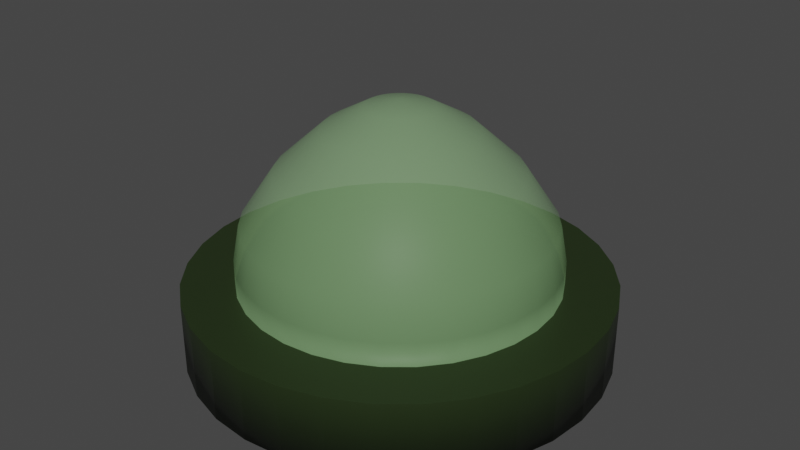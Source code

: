 # Source: warningLight.blend  (saved by Blender 2.81.16; exported with 4.5.12 LTS)
import bpy
from mathutils import Matrix  # noqa: F401  (used for matrix-valued properties, if any)

bpy.ops.wm.read_factory_settings(use_empty=True)
scene = bpy.context.scene
scene.name = 'Scene'

# ---- collections
col_collection = bpy.data.collections.new('Collection'); scene.collection.children.link(col_collection)

# ---- materials (node trees are filled in below, after node groups)
mat_rim = bpy.data.materials.new('rim')
mat_rim.use_transparent_shadow = False
mat_bulb = bpy.data.materials.new('bulb')
mat_bulb.surface_render_method = 'BLENDED'
mat_bulb.blend_method = 'BLEND'
mat_bulb.use_transparent_shadow = False

# ---- material node trees
mat_rim.use_nodes = True; mat_rim.node_tree.nodes.clear()
_N = mat_rim.node_tree.nodes; _L = mat_rim.node_tree.links
n0 = _N.new('ShaderNodeOutputMaterial'); n0.name = 'Material Output'; n0.location = (300, 300)
n1 = _N.new('ShaderNodeBsdfPrincipled'); n1.name = 'Principled BSDF'; n1.location = (10, 300)
n1.distribution = 'GGX'
n1.subsurface_method = 'BURLEY'
n1.inputs[0].default_value = (0.01595, 0.02909, 0.007146, 1.0)
n1.inputs[3].default_value = 1.45
n1.inputs[27].default_value = (0.0, 0.0, 0.0, 1.0)
n1.inputs[28].default_value = 1.0
_L.new(n1.outputs[0], n0.inputs[0])
n0.is_active_output = True
mat_bulb.use_nodes = True; mat_bulb.node_tree.nodes.clear()
_N = mat_bulb.node_tree.nodes; _L = mat_bulb.node_tree.links
n0 = _N.new('ShaderNodeOutputMaterial'); n0.name = 'Material Output'; n0.location = (300, 300)
n1 = _N.new('ShaderNodeBsdfPrincipled'); n1.name = 'Principled BSDF'; n1.location = (10, 300)
n1.distribution = 'GGX'
n1.subsurface_method = 'BURLEY'
n1.inputs[0].default_value = (0.5656, 1.0, 0.4606, 1.0)
n1.inputs[3].default_value = 1.45
n1.inputs[4].default_value = 0.2333
n1.inputs[27].default_value = (0.0, 0.0, 0.0, 1.0)
n1.inputs[28].default_value = 1.0
_L.new(n1.outputs[0], n0.inputs[0])
n0.is_active_output = True

# ---- world
world_world = bpy.data.worlds.new('World'); scene.world = world_world
world_world.use_nodes = True; world_world.node_tree.nodes.clear()
_N = world_world.node_tree.nodes; _L = world_world.node_tree.links
n0 = _N.new('ShaderNodeOutputWorld'); n0.name = 'World Output'; n0.location = (300, 300)
n1 = _N.new('ShaderNodeBackground'); n1.name = 'Background'; n1.location = (10, 300)
n1.inputs[0].default_value = (0.05088, 0.05088, 0.05088, 1.0)
_L.new(n1.outputs[0], n0.inputs[0])
n0.is_active_output = True
world_world.color = (0.05088, 0.05088, 0.05088)
world_world.use_sun_shadow = False
world_world.sun_shadow_jitter_overblur = 0.0

# ---- meshes
me_cylinder_001 = bpy.data.meshes.new('Cylinder.001')
me_cylinder_001.from_pydata([(0.0, 1.0, -0.6659), (8.475e-08, 3.465e-07, 0.8737), (0.1951, 0.9808, -0.6659), (0.3827, 0.9239, -0.6659), (0.5556, 0.8315, -0.6659), (0.7071, 0.7071, -0.6659), (0.8315, 0.5556, -0.6659), (0.9239, 0.3827, -0.6659), (0.9808, 0.1951, -0.6659), (1.0, 7.55e-08, -0.6659), (0.9808, -0.1951, -0.6659), (0.9239, -0.3827, -0.6659), (0.8315, -0.5556, -0.6659), (0.7071, -0.7071, -0.6659), (0.5556, -0.8315, -0.6659), (0.3827, -0.9239, -0.6659), (0.1951, -0.9808, -0.6659), (-3.258e-07, -1.0, -0.6659), (-0.1951, -0.9808, -0.6659), (-0.3827, -0.9239, -0.6659), (-0.5556, -0.8315, -0.6659), (-0.7071, -0.7071, -0.6659), (-0.8315, -0.5556, -0.6659), (-0.9239, -0.3827, -0.6659), (-0.9808, -0.1951, -0.6659), (-1.0, 9.656e-07, -0.6659), (-0.9808, 0.1951, -0.6659), (-0.9239, 0.3827, -0.6659), (-0.8315, 0.5556, -0.6659), (-0.7071, 0.7071, -0.6659), (-0.5556, 0.8315, -0.6659), (-0.3827, 0.9239, -0.6659), (-0.1951, 0.9808, -0.6659), (0.0, 1.0, -0.32), (0.0, 1.0, -0.1138), (0.1951, 0.9808, -0.1138), (0.1951, 0.9808, -0.32), (0.3827, 0.9239, -0.1138), (0.3827, 0.9239, -0.32), (0.5556, 0.8315, -0.1138), (0.5556, 0.8315, -0.32), (0.7071, 0.7071, -0.1138), (0.7071, 0.7071, -0.32), (0.8315, 0.5556, -0.1138), (0.8315, 0.5556, -0.32), (0.9239, 0.3827, -0.1138), (0.9239, 0.3827, -0.32), (0.9808, 0.1951, -0.1138), (0.9808, 0.1951, -0.32), (1.0, 7.55e-08, -0.1138), (1.0, 7.55e-08, -0.32), (0.9808, -0.1951, -0.1138), (0.9808, -0.1951, -0.32), (0.9239, -0.3827, -0.1138), (0.9239, -0.3827, -0.32), (0.8315, -0.5556, -0.1138), (0.8315, -0.5556, -0.32), (0.7071, -0.7071, -0.1138), (0.7071, -0.7071, -0.32), (0.5556, -0.8315, -0.1138), (0.5556, -0.8315, -0.32), (0.3827, -0.9239, -0.1138), (0.3827, -0.9239, -0.32), (0.1951, -0.9808, -0.1138), (0.1951, -0.9808, -0.32), (-3.258e-07, -1.0, -0.1138), (-3.258e-07, -1.0, -0.32), (-0.1951, -0.9808, -0.1138), (-0.1951, -0.9808, -0.32), (-0.3827, -0.9239, -0.1138), (-0.3827, -0.9239, -0.32), (-0.5556, -0.8315, -0.1138), (-0.5556, -0.8315, -0.32), (-0.7071, -0.7071, -0.1138), (-0.7071, -0.7071, -0.32), (-0.8315, -0.5556, -0.1138), (-0.8315, -0.5556, -0.32), (-0.9239, -0.3827, -0.1138), (-0.9239, -0.3827, -0.32), (-0.9808, -0.1951, -0.1138), (-0.9808, -0.1951, -0.32), (-1.0, 9.656e-07, -0.1138), (-1.0, 9.656e-07, -0.32), (-0.9808, 0.1951, -0.1138), (-0.9808, 0.1951, -0.32), (-0.9239, 0.3827, -0.1138), (-0.9239, 0.3827, -0.32), (-0.8315, 0.5556, -0.1138), (-0.8315, 0.5556, -0.32), (-0.7071, 0.7071, -0.1138), (-0.7071, 0.7071, -0.32), (-0.5556, 0.8315, -0.1138), (-0.5556, 0.8315, -0.32), (-0.3827, 0.9239, -0.1138), (-0.3827, 0.9239, -0.32), (-0.1951, 0.9808, -0.1138), (-0.1951, 0.9808, -0.32), (-1.768e-08, 1.33, -0.723), (0.2595, 1.305, -0.723), (0.2595, 1.305, -0.263), (0.509, 1.229, -0.723), (0.509, 1.229, -0.263), (0.739, 1.106, -0.723), (0.739, 1.106, -0.263), (0.9405, 0.9405, -0.723), (0.9405, 0.9405, -0.263), (1.106, 0.739, -0.723), (1.106, 0.739, -0.263), (1.229, 0.509, -0.723), (1.229, 0.509, -0.263), (1.305, 0.2595, -0.723), (1.305, 0.2595, -0.263), (1.33, -2.571e-09, -0.723), (1.33, -2.571e-09, -0.263), (1.305, -0.2595, -0.723), (1.305, -0.2595, -0.263), (1.229, -0.509, -0.723), (1.229, -0.509, -0.263), (1.106, -0.739, -0.723), (1.106, -0.739, -0.263), (0.9405, -0.9405, -0.723), (0.9405, -0.9405, -0.263), (0.739, -1.106, -0.723), (0.739, -1.106, -0.263), (0.509, -1.229, -0.723), (0.509, -1.229, -0.263), (0.2595, -1.305, -0.723), (0.2595, -1.305, -0.263), (-4.511e-07, -1.33, -0.723), (-4.511e-07, -1.33, -0.263), (-0.2595, -1.305, -0.723), (-0.2595, -1.305, -0.263), (-0.509, -1.229, -0.723), (-0.509, -1.229, -0.263), (-0.739, -1.106, -0.723), (-0.739, -1.106, -0.263), (-0.9405, -0.9405, -0.723), (-0.9405, -0.9405, -0.263), (-1.106, -0.739, -0.723), (-1.106, -0.739, -0.263), (-1.229, -0.509, -0.723), (-1.229, -0.509, -0.263), (-1.305, -0.2595, -0.723), (-1.305, -0.2595, -0.263), (-1.33, 1.181e-06, -0.723), (-1.33, 1.181e-06, -0.263), (-1.305, 0.2595, -0.723), (-1.305, 0.2595, -0.263), (-1.229, 0.509, -0.723), (-1.229, 0.509, -0.263), (-1.106, 0.739, -0.723), (-1.106, 0.739, -0.263), (-0.9405, 0.9405, -0.723), (-0.9405, 0.9405, -0.263), (-0.739, 1.106, -0.723), (-0.739, 1.106, -0.263), (-0.509, 1.229, -0.723), (-0.509, 1.229, -0.263), (-0.2595, 1.305, -0.723), (-0.2595, 1.305, -0.263), (-1.768e-08, 1.33, -0.263), (3.91e-09, 0.958, 0.1169), (2.324e-08, 0.7505, 0.429), (4.972e-08, 0.4662, 0.6895), (7.311e-08, 0.215, 0.8312), (0.04195, 0.2109, 0.8312), (0.09095, 0.4572, 0.6895), (0.1464, 0.736, 0.429), (0.1869, 0.9396, 0.1169), (0.08228, 0.1987, 0.8312), (0.1784, 0.4307, 0.6895), (0.2872, 0.6933, 0.429), (0.3666, 0.8851, 0.1169), (0.1195, 0.1788, 0.8312), (0.259, 0.3876, 0.6895), (0.4169, 0.624, 0.429), (0.5322, 0.7966, 0.1169), (0.152, 0.152, 0.8312), (0.3296, 0.3296, 0.6895), (0.5307, 0.5307, 0.429), (0.6774, 0.6774, 0.1169), (0.1788, 0.1195, 0.8312), (0.3876, 0.259, 0.6895), (0.624, 0.4169, 0.429), (0.7966, 0.5322, 0.1169), (0.1986, 0.08228, 0.8312), (0.4307, 0.1784, 0.6895), (0.6933, 0.2872, 0.429), (0.8851, 0.3666, 0.1169), (0.2109, 0.04195, 0.8312), (0.4572, 0.09095, 0.6895), (0.736, 0.1464, 0.429), (0.9396, 0.1869, 0.1169), (0.215, 2.926e-07, 0.8312), (0.4662, 2.231e-07, 0.6895), (0.7505, 1.445e-07, 0.429), (0.958, 8.711e-08, 0.1169), (0.2109, -0.04195, 0.8312), (0.4572, -0.09095, 0.6895), (0.736, -0.1464, 0.429), (0.9396, -0.1869, 0.1169), (0.1986, -0.08228, 0.8312), (0.4307, -0.1784, 0.6895), (0.6933, -0.2872, 0.429), (0.8851, -0.3666, 0.1169), (0.1788, -0.1195, 0.8312), (0.3876, -0.259, 0.6895), (0.624, -0.4169, 0.429), (0.7966, -0.5322, 0.1169), (0.152, -0.152, 0.8312), (0.3296, -0.3296, 0.6895), (0.5307, -0.5307, 0.429), (0.6774, -0.6774, 0.1169), (0.1195, -0.1788, 0.8312), (0.259, -0.3876, 0.6895), (0.4169, -0.624, 0.429), (0.5322, -0.7966, 0.1169), (0.08228, -0.1986, 0.8312), (0.1784, -0.4307, 0.6895), (0.2872, -0.6933, 0.429), (0.3666, -0.8851, 0.1169), (0.04195, -0.2109, 0.8312), (0.09095, -0.4572, 0.6895), (0.1464, -0.736, 0.429), (0.1869, -0.9396, 0.1169), (3.046e-09, -0.215, 0.8312), (-1.022e-07, -0.4662, 0.6895), (-2.213e-07, -0.7505, 0.429), (-3.083e-07, -0.958, 0.1169), (-0.04195, -0.2109, 0.8312), (-0.09095, -0.4572, 0.6895), (-0.1464, -0.736, 0.429), (-0.1869, -0.9396, 0.1169), (-0.08228, -0.1986, 0.8312), (-0.1784, -0.4307, 0.6895), (-0.2872, -0.6933, 0.429), (-0.3666, -0.8851, 0.1169), (-0.1195, -0.1788, 0.8312), (-0.259, -0.3876, 0.6895), (-0.4169, -0.624, 0.429), (-0.5322, -0.7966, 0.1169), (-0.152, -0.152, 0.8312), (-0.3296, -0.3296, 0.6895), (-0.5307, -0.5307, 0.429), (-0.6774, -0.6774, 0.1169), (-0.1788, -0.1195, 0.8312), (-0.3876, -0.259, 0.6895), (-0.624, -0.4169, 0.429), (-0.7966, -0.5322, 0.1169), (-0.1986, -0.08228, 0.8312), (-0.4307, -0.1784, 0.6895), (-0.6933, -0.2872, 0.429), (-0.8851, -0.3666, 0.1169), (-0.2109, -0.04195, 0.8312), (-0.4572, -0.09095, 0.6895), (-0.736, -0.1464, 0.429), (-0.9396, -0.1869, 0.1169), (-0.215, 4.84e-07, 0.8312), (-0.4662, 6.381e-07, 0.6895), (-0.7505, 8.125e-07, 0.429), (-0.958, 9.398e-07, 0.1169), (-0.2109, 0.04195, 0.8312), (-0.4572, 0.09095, 0.6895), (-0.736, 0.1464, 0.429), (-0.9396, 0.1869, 0.1169), (-0.1986, 0.08228, 0.8312), (-0.4307, 0.1784, 0.6895), (-0.6933, 0.2872, 0.429), (-0.8851, 0.3666, 0.1169), (-0.1788, 0.1195, 0.8312), (-0.3876, 0.259, 0.6895), (-0.624, 0.4169, 0.429), (-0.7966, 0.5322, 0.1169), (-0.152, 0.152, 0.8312), (-0.3296, 0.3296, 0.6895), (-0.5307, 0.5307, 0.429), (-0.6774, 0.6774, 0.1169), (-0.1195, 0.1788, 0.8312), (-0.259, 0.3876, 0.6895), (-0.4169, 0.624, 0.429), (-0.5322, 0.7966, 0.1169), (-0.08228, 0.1987, 0.8312), (-0.1784, 0.4307, 0.6895), (-0.2872, 0.6933, 0.429), (-0.3666, 0.8851, 0.1169), (-0.04195, 0.2109, 0.8312), (-0.09095, 0.4572, 0.6895), (-0.1464, 0.736, 0.429), (-0.1869, 0.9396, 0.1169), (8.929e-09, -5.358e-08, -0.263)], [], [(164, 1, 165), (165, 1, 169), (169, 1, 173), (173, 1, 177), (177, 1, 181), (181, 1, 185), (185, 1, 189), (189, 1, 193), (193, 1, 197), (197, 1, 201), (201, 1, 205), (205, 1, 209), (209, 1, 213), (213, 1, 217), (217, 1, 221), (221, 1, 225), (225, 1, 229), (229, 1, 233), (233, 1, 237), (237, 1, 241), (241, 1, 245), (245, 1, 249), (249, 1, 253), (253, 1, 257), (257, 1, 261), (261, 1, 265), (265, 1, 269), (269, 1, 273), (273, 1, 277), (277, 1, 281), (281, 1, 285), (285, 1, 164), (0, 2, 3, 4, 5, 6, 7, 8, 9, 10, 11, 12, 13, 14, 15, 16, 17, 18, 19, 20, 21, 22, 23, 24, 25, 26, 27, 28, 29, 30, 31, 32), (72, 74, 137, 135), (96, 95, 34, 33), (28, 27, 148, 150), (94, 93, 95, 96), (46, 48, 111, 109), (92, 91, 93, 94), (2, 0, 97, 98), (90, 89, 91, 92), (19, 18, 130, 132), (88, 87, 89, 90), (10, 9, 112, 114), (86, 85, 87, 88), (74, 76, 139, 137), (84, 83, 85, 86), (48, 50, 113, 111), (82, 81, 83, 84), (27, 26, 146, 148), (80, 79, 81, 82), (76, 78, 141, 139), (78, 77, 79, 80), (18, 17, 128, 130), (76, 75, 77, 78), (50, 52, 115, 113), (74, 73, 75, 76), (9, 8, 110, 112), (72, 71, 73, 74), (78, 80, 143, 141), (70, 69, 71, 72), (26, 25, 144, 146), (68, 67, 69, 70), (52, 54, 117, 115), (66, 65, 67, 68), (17, 16, 126, 128), (64, 63, 65, 66), (8, 7, 108, 110), (62, 61, 63, 64), (80, 82, 145, 143), (60, 59, 61, 62), (54, 56, 119, 117), (58, 57, 59, 60), (25, 24, 142, 144), (56, 55, 57, 58), (82, 84, 147, 145), (54, 53, 55, 56), (16, 15, 124, 126), (52, 51, 53, 54), (56, 58, 121, 119), (50, 49, 51, 52), (7, 6, 106, 108), (48, 47, 49, 50), (0, 32, 158, 97), (46, 45, 47, 48), (84, 86, 149, 147), (44, 43, 45, 46), (24, 23, 140, 142), (42, 41, 43, 44), (58, 60, 123, 121), (40, 39, 41, 42), (15, 14, 122, 124), (38, 37, 39, 40), (6, 5, 104, 106), (36, 35, 37, 38), (86, 88, 151, 149), (33, 34, 35, 36), (158, 159, 160, 97), (156, 157, 159, 158), (154, 155, 157, 156), (152, 153, 155, 154), (150, 151, 153, 152), (148, 149, 151, 150), (146, 147, 149, 148), (144, 145, 147, 146), (142, 143, 145, 144), (140, 141, 143, 142), (138, 139, 141, 140), (136, 137, 139, 138), (134, 135, 137, 136), (132, 133, 135, 134), (130, 131, 133, 132), (128, 129, 131, 130), (126, 127, 129, 128), (124, 125, 127, 126), (122, 123, 125, 124), (120, 121, 123, 122), (118, 119, 121, 120), (116, 117, 119, 118), (114, 115, 117, 116), (112, 113, 115, 114), (110, 111, 113, 112), (108, 109, 111, 110), (106, 107, 109, 108), (104, 105, 107, 106), (102, 103, 105, 104), (100, 101, 103, 102), (98, 99, 101, 100), (97, 160, 99, 98), (11, 10, 114, 116), (44, 46, 109, 107), (20, 19, 132, 134), (70, 72, 135, 133), (96, 33, 160, 159), (29, 28, 150, 152), (3, 2, 98, 100), (42, 44, 107, 105), (68, 70, 133, 131), (12, 11, 116, 118), (94, 96, 159, 157), (21, 20, 134, 136), (40, 42, 105, 103), (30, 29, 152, 154), (66, 68, 131, 129), (92, 94, 157, 155), (4, 3, 100, 102), (13, 12, 118, 120), (38, 40, 103, 101), (22, 21, 136, 138), (64, 66, 129, 127), (90, 92, 155, 153), (31, 30, 154, 156), (5, 4, 102, 104), (36, 38, 101, 99), (62, 64, 127, 125), (14, 13, 120, 122), (88, 90, 153, 151), (23, 22, 138, 140), (33, 36, 99, 160), (32, 31, 156, 158), (60, 62, 125, 123), (95, 288, 161, 34), (288, 287, 162, 161), (287, 286, 163, 162), (286, 285, 164, 163), (93, 284, 288, 95), (284, 283, 287, 288), (283, 282, 286, 287), (282, 281, 285, 286), (91, 280, 284, 93), (280, 279, 283, 284), (279, 278, 282, 283), (278, 277, 281, 282), (89, 276, 280, 91), (276, 275, 279, 280), (275, 274, 278, 279), (274, 273, 277, 278), (87, 272, 276, 89), (272, 271, 275, 276), (271, 270, 274, 275), (270, 269, 273, 274), (85, 268, 272, 87), (268, 267, 271, 272), (267, 266, 270, 271), (266, 265, 269, 270), (83, 264, 268, 85), (264, 263, 267, 268), (263, 262, 266, 267), (262, 261, 265, 266), (81, 260, 264, 83), (260, 259, 263, 264), (259, 258, 262, 263), (258, 257, 261, 262), (79, 256, 260, 81), (256, 255, 259, 260), (255, 254, 258, 259), (254, 253, 257, 258), (77, 252, 256, 79), (252, 251, 255, 256), (251, 250, 254, 255), (250, 249, 253, 254), (75, 248, 252, 77), (248, 247, 251, 252), (247, 246, 250, 251), (246, 245, 249, 250), (73, 244, 248, 75), (244, 243, 247, 248), (243, 242, 246, 247), (242, 241, 245, 246), (71, 240, 244, 73), (240, 239, 243, 244), (239, 238, 242, 243), (238, 237, 241, 242), (69, 236, 240, 71), (236, 235, 239, 240), (235, 234, 238, 239), (234, 233, 237, 238), (67, 232, 236, 69), (232, 231, 235, 236), (231, 230, 234, 235), (230, 229, 233, 234), (65, 228, 232, 67), (228, 227, 231, 232), (227, 226, 230, 231), (226, 225, 229, 230), (63, 224, 228, 65), (224, 223, 227, 228), (223, 222, 226, 227), (222, 221, 225, 226), (61, 220, 224, 63), (220, 219, 223, 224), (219, 218, 222, 223), (218, 217, 221, 222), (59, 216, 220, 61), (216, 215, 219, 220), (215, 214, 218, 219), (214, 213, 217, 218), (57, 212, 216, 59), (212, 211, 215, 216), (211, 210, 214, 215), (210, 209, 213, 214), (55, 208, 212, 57), (208, 207, 211, 212), (207, 206, 210, 211), (206, 205, 209, 210), (53, 204, 208, 55), (204, 203, 207, 208), (203, 202, 206, 207), (202, 201, 205, 206), (51, 200, 204, 53), (200, 199, 203, 204), (199, 198, 202, 203), (198, 197, 201, 202), (49, 196, 200, 51), (196, 195, 199, 200), (195, 194, 198, 199), (194, 193, 197, 198), (47, 192, 196, 49), (192, 191, 195, 196), (191, 190, 194, 195), (190, 189, 193, 194), (45, 188, 192, 47), (188, 187, 191, 192), (187, 186, 190, 191), (186, 185, 189, 190), (43, 184, 188, 45), (184, 183, 187, 188), (183, 182, 186, 187), (182, 181, 185, 186), (41, 180, 184, 43), (180, 179, 183, 184), (179, 178, 182, 183), (178, 177, 181, 182), (39, 176, 180, 41), (176, 175, 179, 180), (175, 174, 178, 179), (174, 173, 177, 178), (37, 172, 176, 39), (172, 171, 175, 176), (171, 170, 174, 175), (170, 169, 173, 174), (35, 168, 172, 37), (168, 167, 171, 172), (167, 166, 170, 171), (166, 165, 169, 170), (34, 161, 168, 35), (161, 162, 167, 168), (162, 163, 166, 167), (163, 164, 165, 166), (96, 94, 92, 90, 88, 86, 84, 82, 80, 78, 76, 74, 72, 70, 68, 66, 64, 62, 60, 58, 56, 54, 52, 50, 48, 46, 44, 42, 40, 38, 36, 33), (157, 159, 289), (159, 160, 289), (160, 99, 289), (99, 101, 289), (101, 103, 289), (103, 105, 289), (105, 107, 289), (107, 109, 289), (109, 111, 289), (111, 113, 289), (113, 115, 289), (115, 117, 289), (117, 119, 289), (119, 121, 289), (121, 123, 289), (123, 125, 289), (125, 127, 289), (127, 129, 289), (129, 131, 289), (131, 133, 289), (133, 135, 289), (135, 137, 289), (137, 139, 289), (139, 141, 289), (141, 143, 289), (143, 145, 289), (145, 147, 289), (147, 149, 289), (149, 151, 289), (151, 153, 289), (153, 155, 289), (155, 157, 289)])
me_cylinder_001.polygons.foreach_set('use_smooth', [1, 1, 1, 1, 1, 1, 1, 1, 1, 1, 1, 1, 1, 1, 1, 1, 1, 1, 1, 1, 1, 1, 1, 1, 1, 1, 1, 1, 1, 1, 1, 1, 1, 1, 1, 1, 1, 1, 1, 1, 1, 1, 1, 1, 1, 1, 1, 1, 1, 1, 1, 1, 1, 1, 1, 1, 1, 1, 1, 1, 1, 1, 1, 1, 1, 1, 1, 1, 1, 1, 1, 1, 1, 1, 1, 1, 1, 1, 1, 1, 1, 1, 1, 1, 1, 1, 1, 1, 1, 1, 1, 1, 1, 1, 1, 1, 1, 1, 1, 1, 1, 1, 1, 1, 1, 1, 1, 1, 1, 1, 1, 1, 1, 1, 1, 1, 1, 1, 1, 1, 1, 1, 1, 1, 1, 1, 1, 1, 1, 1, 1, 1, 1, 1, 1, 1, 1, 1, 1, 1, 1, 1, 1, 1, 1, 1, 1, 1, 1, 1, 1, 1, 1, 1, 1, 1, 1, 1, 1, 1, 1, 1, 1, 1, 1, 1, 1, 1, 1, 1, 1, 1, 1, 1, 1, 1, 1, 1, 1, 1, 1, 1, 1, 1, 1, 1, 1, 1, 1, 1, 1, 1, 1, 1, 1, 1, 1, 1, 1, 1, 1, 1, 1, 1, 1, 1, 1, 1, 1, 1, 1, 1, 1, 1, 1, 1, 1, 1, 1, 1, 1, 1, 1, 1, 1, 1, 1, 1, 1, 1, 1, 1, 1, 1, 1, 1, 1, 1, 1, 1, 1, 1, 1, 1, 1, 1, 1, 1, 1, 1, 1, 1, 1, 1, 1, 1, 1, 1, 1, 1, 1, 1, 1, 1, 1, 1, 1, 1, 1, 1, 1, 1, 1, 1, 1, 1, 1, 1, 1, 1, 1, 1, 1, 1, 1, 1, 1, 1, 1, 0, 0, 0, 0, 0, 0, 0, 0, 0, 0, 0, 0, 0, 0, 0, 0, 0, 0, 0, 0, 0, 0, 0, 0, 0, 0, 0, 0, 0, 0, 0, 0, 0])
me_cylinder_001.polygons.foreach_set('material_index', [1, 1, 1, 1, 1, 1, 1, 1, 1, 1, 1, 1, 1, 1, 1, 1, 1, 1, 1, 1, 1, 1, 1, 1, 1, 1, 1, 1, 1, 1, 1, 1, 0, 0, 1, 0, 1, 0, 1, 0, 1, 0, 1, 0, 1, 0, 1, 0, 1, 0, 1, 0, 1, 0, 1, 0, 1, 0, 1, 0, 1, 0, 1, 0, 1, 0, 1, 0, 1, 0, 1, 0, 1, 0, 1, 0, 1, 0, 1, 0, 1, 0, 1, 0, 1, 0, 1, 0, 1, 0, 1, 0, 1, 0, 1, 0, 1, 0, 0, 0, 0, 0, 0, 0, 0, 0, 0, 0, 0, 0, 0, 0, 0, 0, 0, 0, 0, 0, 0, 0, 0, 0, 0, 0, 0, 0, 0, 0, 0, 0, 0, 0, 0, 0, 0, 0, 0, 0, 0, 0, 0, 0, 0, 0, 0, 0, 0, 0, 0, 0, 0, 0, 0, 0, 0, 0, 0, 0, 0, 0, 0, 1, 1, 1, 1, 1, 1, 1, 1, 1, 1, 1, 1, 1, 1, 1, 1, 1, 1, 1, 1, 1, 1, 1, 1, 1, 1, 1, 1, 1, 1, 1, 1, 1, 1, 1, 1, 1, 1, 1, 1, 1, 1, 1, 1, 1, 1, 1, 1, 1, 1, 1, 1, 1, 1, 1, 1, 1, 1, 1, 1, 1, 1, 1, 1, 1, 1, 1, 1, 1, 1, 1, 1, 1, 1, 1, 1, 1, 1, 1, 1, 1, 1, 1, 1, 1, 1, 1, 1, 1, 1, 1, 1, 1, 1, 1, 1, 1, 1, 1, 1, 1, 1, 1, 1, 1, 1, 1, 1, 1, 1, 1, 1, 1, 1, 1, 1, 1, 1, 1, 1, 1, 1, 1, 1, 1, 1, 1, 1, 0, 0, 0, 0, 0, 0, 0, 0, 0, 0, 0, 0, 0, 0, 0, 0, 0, 0, 0, 0, 0, 0, 0, 0, 0, 0, 0, 0, 0, 0, 0, 0, 0])
_uv = me_cylinder_001.uv_layers.new(name='UVMap')
_uv.uv.foreach_set('vector', [1.0, 0.9506, 0.9688, 1.0, 0.9688, 0.9506, 0.9688, 0.9506, 0.9375, 1.0, 0.9375, 0.9506, 0.9375, 0.9506, 0.9062, 1.0, 0.9062, 0.9506, 0.9062, 0.9506, 0.875, 1.0, 0.875, 0.9506, 0.875, 0.9506, 0.8438, 1.0, 0.8438, 0.9506, 0.8438, 0.9506, 0.8125, 1.0, 0.8125, 0.9506, 0.8125, 0.9506, 0.7812, 1.0, 0.7812, 0.9506, 0.7812, 0.9506, 0.75, 1.0, 0.75, 0.9506, 0.75, 0.9506, 0.7188, 1.0, 0.7188, 0.9506, 0.7188, 0.9506, 0.6875, 1.0, 0.6875, 0.9506, 0.6875, 0.9506, 0.6562, 1.0, 0.6563, 0.9506, 0.6563, 0.9506, 0.625, 1.0, 0.625, 0.9506, 0.625, 0.9506, 0.5938, 1.0, 0.5938, 0.9506, 0.5938, 0.9506, 0.5625, 1.0, 0.5625, 0.9506, 0.5625, 0.9506, 0.5312, 1.0, 0.5312, 0.9506, 0.5312, 0.9506, 0.5, 1.0, 0.5, 0.9506, 0.5, 0.9506, 0.4688, 1.0, 0.4688, 0.9506, 0.4688, 0.9506, 0.4375, 1.0, 0.4375, 0.9506, 0.4375, 0.9506, 0.4062, 1.0, 0.4063, 0.9506, 0.4063, 0.9506, 0.375, 1.0, 0.375, 0.9506, 0.375, 0.9506, 0.3438, 1.0, 0.3438, 0.9506, 0.3438, 0.9506, 0.3125, 1.0, 0.3125, 0.9506, 0.3125, 0.9506, 0.2812, 1.0, 0.2812, 0.9506, 0.2812, 0.9506, 0.25, 1.0, 0.25, 0.9506, 0.25, 0.9506, 0.2188, 1.0, 0.2188, 0.9506, 0.2188, 0.9506, 0.1875, 1.0, 0.1875, 0.9506, 0.1875, 0.9506, 0.1562, 1.0, 0.1562, 0.9506, 0.1562, 0.9506, 0.125, 1.0, 0.125, 0.9506, 0.125, 0.9506, 0.09375, 1.0, 0.09375, 0.9506, 0.09375, 0.9506, 0.0625, 1.0, 0.0625, 0.9506, 0.0625, 0.9506, 0.03125, 1.0, 0.03125, 0.9506, 0.03125, 0.9506, 0.0, 1.0, 0.0, 0.9506, 0.75, 0.49, 0.7968, 0.4854, 0.8418, 0.4717, 0.8833, 0.4496, 0.9197, 0.4197, 0.9496, 0.3833, 0.9717, 0.3418, 0.9854, 0.2968, 0.99, 0.25, 0.9854, 0.2032, 0.9717, 0.1582, 0.9496, 0.1167, 0.9197, 0.08029, 0.8833, 0.05045, 0.8418, 0.02827, 0.7968, 0.01461, 0.75, 0.01, 0.7032, 0.01461, 0.6582, 0.02827, 0.6167, 0.05045, 0.5803, 0.08029, 0.5504, 0.1167, 0.5283, 0.1582, 0.5146, 0.2032, 0.51, 0.25, 0.5146, 0.2968, 0.5283, 0.3418, 0.5504, 0.3833, 0.5803, 0.4197, 0.6167, 0.4496, 0.6582, 0.4717, 0.7032, 0.4854, 0.4062, 0.5865, 0.375, 0.5865, 0.375, 0.5865, 0.4062, 0.5865, 0.03125, 0.5865, 0.03125, 0.7531, 0.0, 0.7531, 0.0, 0.5865, 0.5504, 0.3833, 0.5283, 0.3418, 0.5283, 0.3418, 0.5504, 0.3833, 0.0625, 0.5865, 0.0625, 0.7531, 0.03125, 0.7531, 0.03125, 0.5865, 0.8125, 0.5865, 0.7812, 0.5865, 0.7812, 0.5865, 0.8125, 0.5865, 0.09375, 0.5865, 0.09375, 0.7531, 0.0625, 0.7531, 0.0625, 0.5865, 0.7968, 0.4854, 0.75, 0.49, 0.75, 0.49, 0.7968, 0.4854, 0.125, 0.5865, 0.125, 0.7531, 0.09375, 0.7531, 0.09375, 0.5865, 0.6582, 0.02827, 0.7032, 0.01461, 0.7032, 0.01461, 0.6582, 0.02827, 0.1562, 0.5865, 0.1562, 0.7531, 0.125, 0.7531, 0.125, 0.5865, 0.9854, 0.2032, 0.99, 0.25, 0.99, 0.25, 0.9854, 0.2032, 0.1875, 0.5865, 0.1875, 0.7531, 0.1562, 0.7531, 0.1562, 0.5865, 0.375, 0.5865, 0.3438, 0.5865, 0.3438, 0.5865, 0.375, 0.5865, 0.2188, 0.5865, 0.2188, 0.7531, 0.1875, 0.7531, 0.1875, 0.5865, 0.7812, 0.5865, 0.75, 0.5865, 0.75, 0.5865, 0.7812, 0.5865, 0.25, 0.5865, 0.25, 0.7531, 0.2188, 0.7531, 0.2188, 0.5865, 0.5283, 0.3418, 0.5146, 0.2968, 0.5146, 0.2968, 0.5283, 0.3418, 0.2812, 0.5865, 0.2812, 0.7531, 0.25, 0.7531, 0.25, 0.5865, 0.3438, 0.5865, 0.3125, 0.5865, 0.3125, 0.5865, 0.3438, 0.5865, 0.3125, 0.5865, 0.3125, 0.7531, 0.2812, 0.7531, 0.2812, 0.5865, 0.7032, 0.01461, 0.75, 0.01, 0.75, 0.01, 0.7032, 0.01461, 0.3438, 0.5865, 0.3438, 0.7531, 0.3125, 0.7531, 0.3125, 0.5865, 0.75, 0.5865, 0.7188, 0.5865, 0.7188, 0.5865, 0.75, 0.5865, 0.375, 0.5865, 0.375, 0.7531, 0.3438, 0.7531, 0.3438, 0.5865, 0.99, 0.25, 0.9854, 0.2968, 0.9854, 0.2968, 0.99, 0.25, 0.4062, 0.5865, 0.4062, 0.7531, 0.375, 0.7531, 0.375, 0.5865, 0.3125, 0.5865, 0.2812, 0.5865, 0.2812, 0.5865, 0.3125, 0.5865, 0.4375, 0.5865, 0.4375, 0.7531, 0.4062, 0.7531, 0.4062, 0.5865, 0.5146, 0.2968, 0.51, 0.25, 0.51, 0.25, 0.5146, 0.2968, 0.4688, 0.5865, 0.4688, 0.7531, 0.4375, 0.7531, 0.4375, 0.5865, 0.7188, 0.5865, 0.6875, 0.5865, 0.6875, 0.5865, 0.7188, 0.5865, 0.5, 0.5865, 0.5, 0.7531, 0.4688, 0.7531, 0.4688, 0.5865, 0.75, 0.01, 0.7968, 0.01461, 0.7968, 0.01461, 0.75, 0.01, 0.5312, 0.5865, 0.5312, 0.7531, 0.5, 0.7531, 0.5, 0.5865, 0.9854, 0.2968, 0.9717, 0.3418, 0.9717, 0.3418, 0.9854, 0.2968, 0.5625, 0.5865, 0.5625, 0.7531, 0.5312, 0.7531, 0.5312, 0.5865, 0.2812, 0.5865, 0.25, 0.5865, 0.25, 0.5865, 0.2812, 0.5865, 0.5938, 0.5865, 0.5938, 0.7531, 0.5625, 0.7531, 0.5625, 0.5865, 0.6875, 0.5865, 0.6562, 0.5865, 0.6562, 0.5865, 0.6875, 0.5865, 0.625, 0.5865, 0.625, 0.7531, 0.5938, 0.7531, 0.5938, 0.5865, 0.51, 0.25, 0.5146, 0.2032, 0.5146, 0.2032, 0.51, 0.25, 0.6562, 0.5865, 0.6562, 0.7531, 0.625, 0.7531, 0.625, 0.5865, 0.25, 0.5865, 0.2188, 0.5865, 0.2188, 0.5865, 0.25, 0.5865, 0.6875, 0.5865, 0.6875, 0.7531, 0.6562, 0.7531, 0.6562, 0.5865, 0.7968, 0.01461, 0.8418, 0.02827, 0.8418, 0.02827, 0.7968, 0.01461, 0.7188, 0.5865, 0.7188, 0.7531, 0.6875, 0.7531, 0.6875, 0.5865, 0.6562, 0.5865, 0.625, 0.5865, 0.625, 0.5865, 0.6562, 0.5865, 0.75, 0.5865, 0.75, 0.7531, 0.7188, 0.7531, 0.7188, 0.5865, 0.9717, 0.3418, 0.9496, 0.3833, 0.9496, 0.3833, 0.9717, 0.3418, 0.7812, 0.5865, 0.7812, 0.7531, 0.75, 0.7531, 0.75, 0.5865, 0.75, 0.49, 0.7032, 0.4854, 0.7032, 0.4854, 0.75, 0.49, 0.8125, 0.5865, 0.8125, 0.7531, 0.7812, 0.7531, 0.7812, 0.5865, 0.2188, 0.5865, 0.1875, 0.5865, 0.1875, 0.5865, 0.2188, 0.5865, 0.8438, 0.5865, 0.8438, 0.7531, 0.8125, 0.7531, 0.8125, 0.5865, 0.5146, 0.2032, 0.5283, 0.1582, 0.5283, 0.1582, 0.5146, 0.2032, 0.875, 0.5865, 0.875, 0.7531, 0.8438, 0.7531, 0.8438, 0.5865, 0.625, 0.5865, 0.5938, 0.5865, 0.5938, 0.5865, 0.625, 0.5865, 0.9062, 0.5865, 0.9062, 0.7531, 0.875, 0.7531, 0.875, 0.5865, 0.8418, 0.02827, 0.8833, 0.05045, 0.8833, 0.05045, 0.8418, 0.02827, 0.9375, 0.5865, 0.9375, 0.7531, 0.9062, 0.7531, 0.9062, 0.5865, 0.9496, 0.3833, 0.9197, 0.4197, 0.9197, 0.4197, 0.9496, 0.3833, 0.9688, 0.5865, 0.9688, 0.7531, 0.9375, 0.7531, 0.9375, 0.5865, 0.1875, 0.5865, 0.1562, 0.5865, 0.1562, 0.5865, 0.1875, 0.5865, 1.0, 0.5865, 1.0, 0.7531, 0.9688, 0.7531, 0.9688, 0.5865, 0.03125, 0.5, 0.03125, 0.5865, 0.0, 0.5865, 0.0, 0.5, 0.0625, 0.5, 0.0625, 0.5865, 0.03125, 0.5865, 0.03125, 0.5, 0.09375, 0.5, 0.09375, 0.5865, 0.0625, 0.5865, 0.0625, 0.5, 0.125, 0.5, 0.125, 0.5865, 0.09375, 0.5865, 0.09375, 0.5, 0.1562, 0.5, 0.1562, 0.5865, 0.125, 0.5865, 0.125, 0.5, 0.1875, 0.5, 0.1875, 0.5865, 0.1562, 0.5865, 0.1562, 0.5, 0.2188, 0.5, 0.2188, 0.5865, 0.1875, 0.5865, 0.1875, 0.5, 0.25, 0.5, 0.25, 0.5865, 0.2188, 0.5865, 0.2188, 0.5, 0.2812, 0.5, 0.2812, 0.5865, 0.25, 0.5865, 0.25, 0.5, 0.3125, 0.5, 0.3125, 0.5865, 0.2812, 0.5865, 0.2812, 0.5, 0.3438, 0.5, 0.3438, 0.5865, 0.3125, 0.5865, 0.3125, 0.5, 0.375, 0.5, 0.375, 0.5865, 0.3438, 0.5865, 0.3438, 0.5, 0.4062, 0.5, 0.4062, 0.5865, 0.375, 0.5865, 0.375, 0.5, 0.4375, 0.5, 0.4375, 0.5865, 0.4062, 0.5865, 0.4062, 0.5, 0.4688, 0.5, 0.4688, 0.5865, 0.4375, 0.5865, 0.4375, 0.5, 0.5, 0.5, 0.5, 0.5865, 0.4688, 0.5865, 0.4688, 0.5, 0.5312, 0.5, 0.5312, 0.5865, 0.5, 0.5865, 0.5, 0.5, 0.5625, 0.5, 0.5625, 0.5865, 0.5312, 0.5865, 0.5312, 0.5, 0.5938, 0.5, 0.5938, 0.5865, 0.5625, 0.5865, 0.5625, 0.5, 0.625, 0.5, 0.625, 0.5865, 0.5938, 0.5865, 0.5938, 0.5, 0.6562, 0.5, 0.6562, 0.5865, 0.625, 0.5865, 0.625, 0.5, 0.6875, 0.5, 0.6875, 0.5865, 0.6562, 0.5865, 0.6562, 0.5, 0.7188, 0.5, 0.7188, 0.5865, 0.6875, 0.5865, 0.6875, 0.5, 0.75, 0.5, 0.75, 0.5865, 0.7188, 0.5865, 0.7188, 0.5, 0.7812, 0.5, 0.7812, 0.5865, 0.75, 0.5865, 0.75, 0.5, 0.8125, 0.5, 0.8125, 0.5865, 0.7812, 0.5865, 0.7812, 0.5, 0.8438, 0.5, 0.8438, 0.5865, 0.8125, 0.5865, 0.8125, 0.5, 0.875, 0.5, 0.875, 0.5865, 0.8438, 0.5865, 0.8438, 0.5, 0.9062, 0.5, 0.9062, 0.5865, 0.875, 0.5865, 0.875, 0.5, 0.9375, 0.5, 0.9375, 0.5865, 0.9062, 0.5865, 0.9062, 0.5, 0.9688, 0.5, 0.9688, 0.5865, 0.9375, 0.5865, 0.9375, 0.5, 1.0, 0.5, 1.0, 0.5865, 0.9688, 0.5865, 0.9688, 0.5, 0.9717, 0.1582, 0.9854, 0.2032, 0.9854, 0.2032, 0.9717, 0.1582, 0.8438, 0.5865, 0.8125, 0.5865, 0.8125, 0.5865, 0.8438, 0.5865, 0.6167, 0.05045, 0.6582, 0.02827, 0.6582, 0.02827, 0.6167, 0.05045, 0.4375, 0.5865, 0.4062, 0.5865, 0.4062, 0.5865, 0.4375, 0.5865, 0.03125, 0.5865, 0.0, 0.5865, 0.0, 0.5865, 0.03125, 0.5865, 0.5803, 0.4197, 0.5504, 0.3833, 0.5504, 0.3833, 0.5803, 0.4197, 0.8418, 0.4717, 0.7968, 0.4854, 0.7968, 0.4854, 0.8418, 0.4717, 0.875, 0.5865, 0.8438, 0.5865, 0.8438, 0.5865, 0.875, 0.5865, 0.4688, 0.5865, 0.4375, 0.5865, 0.4375, 0.5865, 0.4688, 0.5865, 0.9496, 0.1167, 0.9717, 0.1582, 0.9717, 0.1582, 0.9496, 0.1167, 0.0625, 0.5865, 0.03125, 0.5865, 0.03125, 0.5865, 0.0625, 0.5865, 0.5803, 0.08029, 0.6167, 0.05045, 0.6167, 0.05045, 0.5803, 0.08029, 0.9062, 0.5865, 0.875, 0.5865, 0.875, 0.5865, 0.9062, 0.5865, 0.6167, 0.4496, 0.5803, 0.4197, 0.5803, 0.4197, 0.6167, 0.4496, 0.5, 0.5865, 0.4688, 0.5865, 0.4688, 0.5865, 0.5, 0.5865, 0.09375, 0.5865, 0.0625, 0.5865, 0.0625, 0.5865, 0.09375, 0.5865, 0.8833, 0.4496, 0.8418, 0.4717, 0.8418, 0.4717, 0.8833, 0.4496, 0.9197, 0.08029, 0.9496, 0.1167, 0.9496, 0.1167, 0.9197, 0.08029, 0.9375, 0.5865, 0.9062, 0.5865, 0.9062, 0.5865, 0.9375, 0.5865, 0.5504, 0.1167, 0.5803, 0.08029, 0.5803, 0.08029, 0.5504, 0.1167, 0.5312, 0.5865, 0.5, 0.5865, 0.5, 0.5865, 0.5312, 0.5865, 0.125, 0.5865, 0.09375, 0.5865, 0.09375, 0.5865, 0.125, 0.5865, 0.6582, 0.4717, 0.6167, 0.4496, 0.6167, 0.4496, 0.6582, 0.4717, 0.9197, 0.4197, 0.8833, 0.4496, 0.8833, 0.4496, 0.9197, 0.4197, 0.9688, 0.5865, 0.9375, 0.5865, 0.9375, 0.5865, 0.9688, 0.5865, 0.5625, 0.5865, 0.5312, 0.5865, 0.5312, 0.5865, 0.5625, 0.5865, 0.8833, 0.05045, 0.9197, 0.08029, 0.9197, 0.08029, 0.8833, 0.05045, 0.1562, 0.5865, 0.125, 0.5865, 0.125, 0.5865, 0.1562, 0.5865, 0.5283, 0.1582, 0.5504, 0.1167, 0.5504, 0.1167, 0.5283, 0.1582, 1.0, 0.5865, 0.9688, 0.5865, 0.9688, 0.5865, 1.0, 0.5865, 0.7032, 0.4854, 0.6582, 0.4717, 0.6582, 0.4717, 0.7032, 0.4854, 0.5938, 0.5865, 0.5625, 0.5865, 0.5625, 0.5865, 0.5938, 0.5865, 0.03125, 0.7531, 0.03125, 0.8025, 0.0, 0.8025, 0.0, 0.7531, 0.03125, 0.8025, 0.03125, 0.8519, 0.0, 0.8519, 0.0, 0.8025, 0.03125, 0.8519, 0.03125, 0.9013, 0.0, 0.9013, 0.0, 0.8519, 0.03125, 0.9013, 0.03125, 0.9506, 0.0, 0.9506, 0.0, 0.9013, 0.0625, 0.7531, 0.0625, 0.8025, 0.03125, 0.8025, 0.03125, 0.7531, 0.0625, 0.8025, 0.0625, 0.8519, 0.03125, 0.8519, 0.03125, 0.8025, 0.0625, 0.8519, 0.0625, 0.9013, 0.03125, 0.9013, 0.03125, 0.8519, 0.0625, 0.9013, 0.0625, 0.9506, 0.03125, 0.9506, 0.03125, 0.9013, 0.09375, 0.7531, 0.09375, 0.8025, 0.0625, 0.8025, 0.0625, 0.7531, 0.09375, 0.8025, 0.09375, 0.8519, 0.0625, 0.8519, 0.0625, 0.8025, 0.09375, 0.8519, 0.09375, 0.9013, 0.0625, 0.9013, 0.0625, 0.8519, 0.09375, 0.9013, 0.09375, 0.9506, 0.0625, 0.9506, 0.0625, 0.9013, 0.125, 0.7531, 0.125, 0.8025, 0.09375, 0.8025, 0.09375, 0.7531, 0.125, 0.8025, 0.125, 0.8519, 0.09375, 0.8519, 0.09375, 0.8025, 0.125, 0.8519, 0.125, 0.9013, 0.09375, 0.9013, 0.09375, 0.8519, 0.125, 0.9013, 0.125, 0.9506, 0.09375, 0.9506, 0.09375, 0.9013, 0.1562, 0.7531, 0.1562, 0.8025, 0.125, 0.8025, 0.125, 0.7531, 0.1562, 0.8025, 0.1562, 0.8519, 0.125, 0.8519, 0.125, 0.8025, 0.1562, 0.8519, 0.1562, 0.9013, 0.125, 0.9013, 0.125, 0.8519, 0.1562, 0.9013, 0.1562, 0.9506, 0.125, 0.9506, 0.125, 0.9013, 0.1875, 0.7531, 0.1875, 0.8025, 0.1562, 0.8025, 0.1562, 0.7531, 0.1875, 0.8025, 0.1875, 0.8519, 0.1562, 0.8519, 0.1562, 0.8025, 0.1875, 0.8519, 0.1875, 0.9013, 0.1562, 0.9013, 0.1562, 0.8519, 0.1875, 0.9013, 0.1875, 0.9506, 0.1562, 0.9506, 0.1562, 0.9013, 0.2188, 0.7531, 0.2188, 0.8025, 0.1875, 0.8025, 0.1875, 0.7531, 0.2188, 0.8025, 0.2188, 0.8519, 0.1875, 0.8519, 0.1875, 0.8025, 0.2188, 0.8519, 0.2188, 0.9013, 0.1875, 0.9013, 0.1875, 0.8519, 0.2188, 0.9013, 0.2188, 0.9506, 0.1875, 0.9506, 0.1875, 0.9013, 0.25, 0.7531, 0.25, 0.8025, 0.2188, 0.8025, 0.2188, 0.7531, 0.25, 0.8025, 0.25, 0.8519, 0.2188, 0.8519, 0.2188, 0.8025, 0.25, 0.8519, 0.25, 0.9013, 0.2188, 0.9013, 0.2188, 0.8519, 0.25, 0.9013, 0.25, 0.9506, 0.2188, 0.9506, 0.2188, 0.9013, 0.2812, 0.7531, 0.2812, 0.8025, 0.25, 0.8025, 0.25, 0.7531, 0.2812, 0.8025, 0.2812, 0.8519, 0.25, 0.8519, 0.25, 0.8025, 0.2812, 0.8519, 0.2812, 0.9013, 0.25, 0.9013, 0.25, 0.8519, 0.2812, 0.9013, 0.2812, 0.9506, 0.25, 0.9506, 0.25, 0.9013, 0.3125, 0.7531, 0.3125, 0.8025, 0.2812, 0.8025, 0.2812, 0.7531, 0.3125, 0.8025, 0.3125, 0.8519, 0.2812, 0.8519, 0.2812, 0.8025, 0.3125, 0.8519, 0.3125, 0.9013, 0.2812, 0.9013, 0.2812, 0.8519, 0.3125, 0.9013, 0.3125, 0.9506, 0.2812, 0.9506, 0.2812, 0.9013, 0.3438, 0.7531, 0.3438, 0.8025, 0.3125, 0.8025, 0.3125, 0.7531, 0.3438, 0.8025, 0.3438, 0.8519, 0.3125, 0.8519, 0.3125, 0.8025, 0.3438, 0.8519, 0.3438, 0.9013, 0.3125, 0.9013, 0.3125, 0.8519, 0.3438, 0.9013, 0.3438, 0.9506, 0.3125, 0.9506, 0.3125, 0.9013, 0.375, 0.7531, 0.375, 0.8025, 0.3438, 0.8025, 0.3438, 0.7531, 0.375, 0.8025, 0.375, 0.8519, 0.3438, 0.8519, 0.3438, 0.8025, 0.375, 0.8519, 0.375, 0.9013, 0.3438, 0.9013, 0.3438, 0.8519, 0.375, 0.9013, 0.375, 0.9506, 0.3438, 0.9506, 0.3438, 0.9013, 0.4062, 0.7531, 0.4062, 0.8025, 0.375, 0.8025, 0.375, 0.7531, 0.4062, 0.8025, 0.4062, 0.8519, 0.375, 0.8519, 0.375, 0.8025, 0.4062, 0.8519, 0.4063, 0.9013, 0.375, 0.9013, 0.375, 0.8519, 0.4063, 0.9013, 0.4063, 0.9506, 0.375, 0.9506, 0.375, 0.9013, 0.4375, 0.7531, 0.4375, 0.8025, 0.4062, 0.8025, 0.4062, 0.7531, 0.4375, 0.8025, 0.4375, 0.8519, 0.4062, 0.8519, 0.4062, 0.8025, 0.4375, 0.8519, 0.4375, 0.9013, 0.4063, 0.9013, 0.4062, 0.8519, 0.4375, 0.9013, 0.4375, 0.9506, 0.4063, 0.9506, 0.4063, 0.9013, 0.4688, 0.7531, 0.4688, 0.8025, 0.4375, 0.8025, 0.4375, 0.7531, 0.4688, 0.8025, 0.4687, 0.8519, 0.4375, 0.8519, 0.4375, 0.8025, 0.4687, 0.8519, 0.4688, 0.9013, 0.4375, 0.9013, 0.4375, 0.8519, 0.4688, 0.9013, 0.4688, 0.9506, 0.4375, 0.9506, 0.4375, 0.9013, 0.5, 0.7531, 0.5, 0.8025, 0.4688, 0.8025, 0.4688, 0.7531, 0.5, 0.8025, 0.5, 0.8519, 0.4687, 0.8519, 0.4688, 0.8025, 0.5, 0.8519, 0.5, 0.9013, 0.4688, 0.9013, 0.4687, 0.8519, 0.5, 0.9013, 0.5, 0.9506, 0.4688, 0.9506, 0.4688, 0.9013, 0.5312, 0.7531, 0.5312, 0.8025, 0.5, 0.8025, 0.5, 0.7531, 0.5312, 0.8025, 0.5312, 0.8519, 0.5, 0.8519, 0.5, 0.8025, 0.5312, 0.8519, 0.5312, 0.9013, 0.5, 0.9013, 0.5, 0.8519, 0.5312, 0.9013, 0.5312, 0.9506, 0.5, 0.9506, 0.5, 0.9013, 0.5625, 0.7531, 0.5625, 0.8025, 0.5312, 0.8025, 0.5312, 0.7531, 0.5625, 0.8025, 0.5625, 0.8519, 0.5312, 0.8519, 0.5312, 0.8025, 0.5625, 0.8519, 0.5625, 0.9013, 0.5312, 0.9013, 0.5312, 0.8519, 0.5625, 0.9013, 0.5625, 0.9506, 0.5312, 0.9506, 0.5312, 0.9013, 0.5938, 0.7531, 0.5938, 0.8025, 0.5625, 0.8025, 0.5625, 0.7531, 0.5938, 0.8025, 0.5938, 0.8519, 0.5625, 0.8519, 0.5625, 0.8025, 0.5938, 0.8519, 0.5938, 0.9013, 0.5625, 0.9013, 0.5625, 0.8519, 0.5938, 0.9013, 0.5938, 0.9506, 0.5625, 0.9506, 0.5625, 0.9013, 0.625, 0.7531, 0.625, 0.8025, 0.5938, 0.8025, 0.5938, 0.7531, 0.625, 0.8025, 0.625, 0.8519, 0.5938, 0.8519, 0.5938, 0.8025, 0.625, 0.8519, 0.625, 0.9013, 0.5938, 0.9013, 0.5938, 0.8519, 0.625, 0.9013, 0.625, 0.9506, 0.5938, 0.9506, 0.5938, 0.9013, 0.6562, 0.7531, 0.6562, 0.8025, 0.625, 0.8025, 0.625, 0.7531, 0.6562, 0.8025, 0.6562, 0.8519, 0.625, 0.8519, 0.625, 0.8025, 0.6562, 0.8519, 0.6563, 0.9013, 0.625, 0.9013, 0.625, 0.8519, 0.6563, 0.9013, 0.6563, 0.9506, 0.625, 0.9506, 0.625, 0.9013, 0.6875, 0.7531, 0.6875, 0.8025, 0.6562, 0.8025, 0.6562, 0.7531, 0.6875, 0.8025, 0.6875, 0.8519, 0.6562, 0.8519, 0.6562, 0.8025, 0.6875, 0.8519, 0.6875, 0.9013, 0.6563, 0.9013, 0.6562, 0.8519, 0.6875, 0.9013, 0.6875, 0.9506, 0.6563, 0.9506, 0.6563, 0.9013, 0.7188, 0.7531, 0.7188, 0.8025, 0.6875, 0.8025, 0.6875, 0.7531, 0.7188, 0.8025, 0.7188, 0.8519, 0.6875, 0.8519, 0.6875, 0.8025, 0.7188, 0.8519, 0.7188, 0.9013, 0.6875, 0.9013, 0.6875, 0.8519, 0.7188, 0.9013, 0.7188, 0.9506, 0.6875, 0.9506, 0.6875, 0.9013, 0.75, 0.7531, 0.75, 0.8025, 0.7188, 0.8025, 0.7188, 0.7531, 0.75, 0.8025, 0.75, 0.8519, 0.7188, 0.8519, 0.7188, 0.8025, 0.75, 0.8519, 0.75, 0.9013, 0.7188, 0.9013, 0.7188, 0.8519, 0.75, 0.9013, 0.75, 0.9506, 0.7188, 0.9506, 0.7188, 0.9013, 0.7812, 0.7531, 0.7812, 0.8025, 0.75, 0.8025, 0.75, 0.7531, 0.7812, 0.8025, 0.7812, 0.8519, 0.75, 0.8519, 0.75, 0.8025, 0.7812, 0.8519, 0.7812, 0.9013, 0.75, 0.9013, 0.75, 0.8519, 0.7812, 0.9013, 0.7812, 0.9506, 0.75, 0.9506, 0.75, 0.9013, 0.8125, 0.7531, 0.8125, 0.8025, 0.7812, 0.8025, 0.7812, 0.7531, 0.8125, 0.8025, 0.8125, 0.8519, 0.7812, 0.8519, 0.7812, 0.8025, 0.8125, 0.8519, 0.8125, 0.9013, 0.7812, 0.9013, 0.7812, 0.8519, 0.8125, 0.9013, 0.8125, 0.9506, 0.7812, 0.9506, 0.7812, 0.9013, 0.8438, 0.7531, 0.8438, 0.8025, 0.8125, 0.8025, 0.8125, 0.7531, 0.8438, 0.8025, 0.8437, 0.8519, 0.8125, 0.8519, 0.8125, 0.8025, 0.8437, 0.8519, 0.8438, 0.9013, 0.8125, 0.9013, 0.8125, 0.8519, 0.8438, 0.9013, 0.8438, 0.9506, 0.8125, 0.9506, 0.8125, 0.9013, 0.875, 0.7531, 0.875, 0.8025, 0.8438, 0.8025, 0.8438, 0.7531, 0.875, 0.8025, 0.875, 0.8519, 0.8437, 0.8519, 0.8438, 0.8025, 0.875, 0.8519, 0.875, 0.9013, 0.8438, 0.9013, 0.8437, 0.8519, 0.875, 0.9013, 0.875, 0.9506, 0.8438, 0.9506, 0.8438, 0.9013, 0.9062, 0.7531, 0.9062, 0.8025, 0.875, 0.8025, 0.875, 0.7531, 0.9062, 0.8025, 0.9062, 0.8519, 0.875, 0.8519, 0.875, 0.8025, 0.9062, 0.8519, 0.9062, 0.9013, 0.875, 0.9013, 0.875, 0.8519, 0.9062, 0.9013, 0.9062, 0.9506, 0.875, 0.9506, 0.875, 0.9013, 0.9375, 0.7531, 0.9375, 0.8025, 0.9062, 0.8025, 0.9062, 0.7531, 0.9375, 0.8025, 0.9375, 0.8519, 0.9062, 0.8519, 0.9062, 0.8025, 0.9375, 0.8519, 0.9375, 0.9013, 0.9062, 0.9013, 0.9062, 0.8519, 0.9375, 0.9013, 0.9375, 0.9506, 0.9062, 0.9506, 0.9062, 0.9013, 0.9688, 0.7531, 0.9688, 0.8025, 0.9375, 0.8025, 0.9375, 0.7531, 0.9688, 0.8025, 0.9688, 0.8519, 0.9375, 0.8519, 0.9375, 0.8025, 0.9688, 0.8519, 0.9688, 0.9013, 0.9375, 0.9013, 0.9375, 0.8519, 0.9688, 0.9013, 0.9688, 0.9506, 0.9375, 0.9506, 0.9375, 0.9013, 1.0, 0.7531, 1.0, 0.8025, 0.9688, 0.8025, 0.9688, 0.7531, 1.0, 0.8025, 1.0, 0.8519, 0.9688, 0.8519, 0.9688, 0.8025, 1.0, 0.8519, 1.0, 0.9013, 0.9688, 0.9013, 0.9688, 0.8519, 1.0, 0.9013, 1.0, 0.9506, 0.9688, 0.9506, 0.9688, 0.9013, 0.0, 0.0, 0.0, 0.0, 0.0, 0.0, 0.0, 0.0, 0.0, 0.0, 0.0, 0.0, 0.0, 0.0, 0.0, 0.0, 0.0, 0.0, 0.0, 0.0, 0.0, 0.0, 0.0, 0.0, 0.0, 0.0, 0.0, 0.0, 0.0, 0.0, 0.0, 0.0, 0.0, 0.0, 0.0, 0.0, 0.0, 0.0, 0.0, 0.0, 0.0, 0.0, 0.0, 0.0, 0.0, 0.0, 0.0, 0.0, 0.0, 0.0, 0.0, 0.0, 0.0, 0.0, 0.0, 0.0, 0.0, 0.0, 0.0, 0.0, 0.0, 0.0, 0.0, 0.0, 0.0, 0.0, 0.0, 0.0, 0.0, 0.0, 0.0, 0.0, 0.0, 0.0, 0.0, 0.0, 0.0, 0.0, 0.0, 0.0, 0.0, 0.0, 0.0, 0.0, 0.0, 0.0, 0.0, 0.0, 0.0, 0.0, 0.0, 0.0, 0.0, 0.0, 0.0, 0.0, 0.0, 0.0, 0.0, 0.0, 0.0, 0.0, 0.0, 0.0, 0.0, 0.0, 0.0, 0.0, 0.0, 0.0, 0.0, 0.0, 0.0, 0.0, 0.0, 0.0, 0.0, 0.0, 0.0, 0.0, 0.0, 0.0, 0.0, 0.0, 0.0, 0.0, 0.0, 0.0, 0.0, 0.0, 0.0, 0.0, 0.0, 0.0, 0.0, 0.0, 0.0, 0.0, 0.0, 0.0, 0.0, 0.0, 0.0, 0.0, 0.0, 0.0, 0.0, 0.0, 0.0, 0.0, 0.0, 0.0, 0.0, 0.0, 0.0, 0.0, 0.0, 0.0, 0.0, 0.0, 0.0, 0.0, 0.0, 0.0, 0.0, 0.0, 0.0, 0.0, 0.0, 0.0, 0.0, 0.0, 0.0, 0.0, 0.0, 0.0, 0.0, 0.0, 0.0, 0.0, 0.0, 0.0, 0.0, 0.0, 0.0, 0.0, 0.0, 0.0, 0.0, 0.0, 0.0, 0.0, 0.0, 0.0, 0.0, 0.0, 0.0, 0.0, 0.0, 0.0, 0.0, 0.0, 0.0, 0.0, 0.0, 0.0, 0.0, 0.0, 0.0, 0.0, 0.0, 0.0, 0.0, 0.0, 0.0, 0.0, 0.0, 0.0, 0.0, 0.0, 0.0, 0.0, 0.0, 0.0, 0.0, 0.0, 0.0, 0.0, 0.0, 0.0, 0.0, 0.0, 0.0, 0.0, 0.0, 0.0, 0.0, 0.0, 0.0, 0.0, 0.0, 0.0, 0.0, 0.0, 0.0, 0.0, 0.0, 0.0, 0.0, 0.0, 0.0, 0.0, 0.0, 0.0, 0.0, 0.0])
me_cylinder_001.materials.append(mat_rim)
me_cylinder_001.materials.append(mat_bulb)
me_cylinder_001.use_remesh_fix_poles = True
me_cylinder_001.use_remesh_preserve_attributes = False
me_cylinder_001.use_mirror_vertex_groups = False
me_cylinder_001.update()

# ---- objects
ob_cylinder = bpy.data.objects.new('Cylinder', me_cylinder_001)

# ---- transforms, parenting, visibility, modifiers, constraints
ob_cylinder.location = (0.0, 0.0, 0.0)
ob_cylinder.lineart.crease_threshold = 0.0

# ---- collection membership
col_collection.objects.link(ob_cylinder)

# ---- scene / render settings (as saved in the file)
scene.frame_start = 1; scene.frame_end = 250; scene.frame_set(1)
scene.render.engine = 'BLENDER_EEVEE_NEXT'
scene.cycles.use_denoising = False
scene.cycles.samples = 128
scene.cycles.sampling_pattern = 'TABULATED_SOBOL'
scene.cycles.use_adaptive_sampling = False
scene.cycles.use_light_tree = False
scene.view_settings.view_transform = 'Filmic'
bpy.context.view_layer.update()

# ---- added for rendering (the .blend has no active camera and no usable light): camera, sun
cam_auto = bpy.data.cameras.new('AutoCamera')
cam_auto.lens = 50.0
cam_auto.sensor_width = 36.0
cam_auto.clip_end = 1000.0
ob_auto_camera = bpy.data.objects.new('AutoCamera', cam_auto)
scene.collection.objects.link(ob_auto_camera)
ob_auto_camera.location = (3.78131, -4.53757, 3.10038)
ob_auto_camera.rotation_euler = (1.09748, -7.21219e-08, 0.694738)
scene.camera = ob_auto_camera
light_auto_sun = bpy.data.lights.new('AutoSun', 'SUN')
light_auto_sun.energy = 3.0
light_auto_sun.angle = 0.0523599
ob_auto_sun = bpy.data.objects.new('AutoSun', light_auto_sun)
scene.collection.objects.link(ob_auto_sun)
ob_auto_sun.rotation_euler = (0.872665, 0.174533, 0.523599)
bpy.context.view_layer.update()
